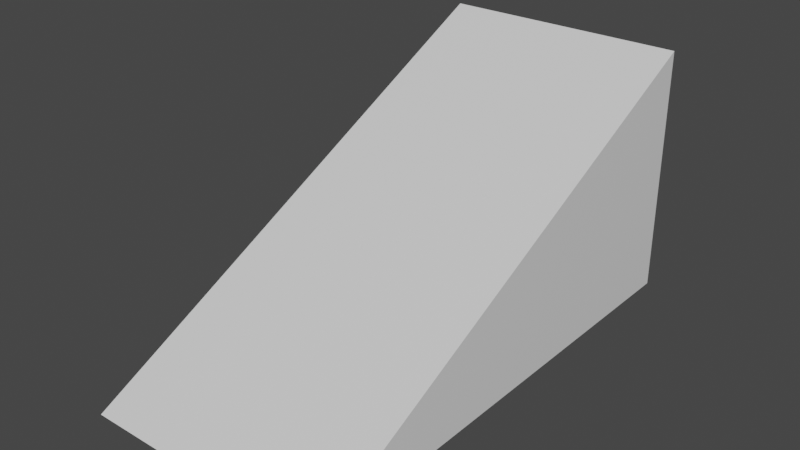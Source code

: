 # Source: SmallTriangle.blend  (saved by Blender 2.80.75; exported with 4.5.12 LTS)
import bpy
from mathutils import Matrix  # noqa: F401  (used for matrix-valued properties, if any)

bpy.ops.wm.read_factory_settings(use_empty=True)
scene = bpy.context.scene
scene.name = 'Scene'

# ---- collections
col_collection = bpy.data.collections.new('Collection'); scene.collection.children.link(col_collection)

# ---- materials (node trees are filled in below, after node groups)
mat_material = bpy.data.materials.new('Material')
mat_material.alpha_threshold = 0.0
mat_material.use_transparent_shadow = False
mat_material.line_color = (0.0, 0.0, 0.0, 1.0)

# ---- material node trees
mat_material.use_nodes = True; mat_material.node_tree.nodes.clear()
_N = mat_material.node_tree.nodes; _L = mat_material.node_tree.links
n0 = _N.new('ShaderNodeOutputMaterial'); n0.name = 'Material Output'; n0.location = (300, 300)
n1 = _N.new('ShaderNodeBsdfPrincipled'); n1.name = 'Principled BSDF'; n1.location = (10, 300)
n1.distribution = 'GGX'
n1.subsurface_method = 'BURLEY'
n1.inputs[2].default_value = 0.4
n1.inputs[3].default_value = 1.45
n1.inputs[27].default_value = (0.0, 0.0, 0.0, 1.0)
n1.inputs[28].default_value = 1.0
_L.new(n1.outputs[0], n0.inputs[0])
n0.is_active_output = True

# ---- world
world_world = bpy.data.worlds.new('World'); scene.world = world_world
world_world.use_nodes = True; world_world.node_tree.nodes.clear()
_N = world_world.node_tree.nodes; _L = world_world.node_tree.links
n0 = _N.new('ShaderNodeOutputWorld'); n0.name = 'World Output'; n0.location = (300, 300)
n1 = _N.new('ShaderNodeBackground'); n1.name = 'Background'; n1.location = (10, 300)
n1.inputs[0].default_value = (0.05088, 0.05088, 0.05088, 1.0)
_L.new(n1.outputs[0], n0.inputs[0])
n0.is_active_output = True
world_world.color = (0.05088, 0.05088, 0.05088)
world_world.use_sun_shadow = False
world_world.sun_shadow_jitter_overblur = 0.0

# ---- meshes
me_cube = bpy.data.meshes.new('Cube')
me_cube.from_pydata([(1.0, 1.0, 1.0), (1.0, 1.0, -1.0), (1.0, -1.0, -1.0), (-1.0, 1.0, 1.0), (-1.0, 1.0, -1.0), (-1.0, -1.0, -1.0)], [], [(5, 3, 4), (4, 1, 2, 5), (1, 0, 2), (4, 3, 0, 1), (2, 0, 3, 5)])
_uv = me_cube.uv_layers.new(name='UVMap')
_uv.uv.foreach_set('vector', [0.5961, 0.4039, 0.5961, 0.5961, 0.5961, 0.4039, 0.4039, 0.3079, 0.5961, 0.3079, 0.5961, 0.6921, 0.4039, 0.6921, 0.4039, 0.4039, 0.4039, 0.5961, 0.4039, 0.4039, 0.5961, 0.4039, 0.5961, 0.5961, 0.4039, 0.5961, 0.4039, 0.4039, 0.4039, 0.4039, 0.4039, 0.5961, 0.5961, 0.5961, 0.5961, 0.4039])
me_cube.materials.append(mat_material)
me_cube.use_remesh_preserve_volume = False
me_cube.use_remesh_preserve_attributes = False
me_cube.use_mirror_vertex_groups = False
me_cube.update()

# ---- objects
ob_cube = bpy.data.objects.new('Cube', me_cube)

# ---- transforms, parenting, visibility, modifiers, constraints
ob_cube.location = (0.0, 0.0, 0.0)
ob_cube.scale = (1.0, 2.0, 1.0)
ob_cube.lock_rotations_4d = False
ob_cube.empty_display_type = 'ARROWS'
ob_cube.lineart.crease_threshold = 0.0

# ---- collection membership
col_collection.objects.link(ob_cube)

# ---- scene / render settings (as saved in the file)
scene.frame_start = 1; scene.frame_end = 250; scene.frame_set(1)
scene.render.engine = 'BLENDER_EEVEE_NEXT'
scene.cycles.use_denoising = False
scene.cycles.samples = 128
scene.cycles.sampling_pattern = 'TABULATED_SOBOL'
scene.cycles.use_adaptive_sampling = False
scene.cycles.use_light_tree = False
scene.view_settings.view_transform = 'Filmic'
bpy.context.view_layer.update()

# ---- added for rendering (the .blend has no active camera and no usable light): camera, sun
cam_auto = bpy.data.cameras.new('AutoCamera')
cam_auto.lens = 50.0
cam_auto.sensor_width = 36.0
cam_auto.clip_end = 1000.0
ob_auto_camera = bpy.data.objects.new('AutoCamera', cam_auto)
scene.collection.objects.link(ob_auto_camera)
ob_auto_camera.location = (4.53266, -5.43919, 3.62613)
ob_auto_camera.rotation_euler = (1.09748, -7.21219e-08, 0.694738)
scene.camera = ob_auto_camera
light_auto_sun = bpy.data.lights.new('AutoSun', 'SUN')
light_auto_sun.energy = 3.0
light_auto_sun.angle = 0.0523599
ob_auto_sun = bpy.data.objects.new('AutoSun', light_auto_sun)
scene.collection.objects.link(ob_auto_sun)
ob_auto_sun.rotation_euler = (0.872665, 0.174533, 0.523599)
bpy.context.view_layer.update()
